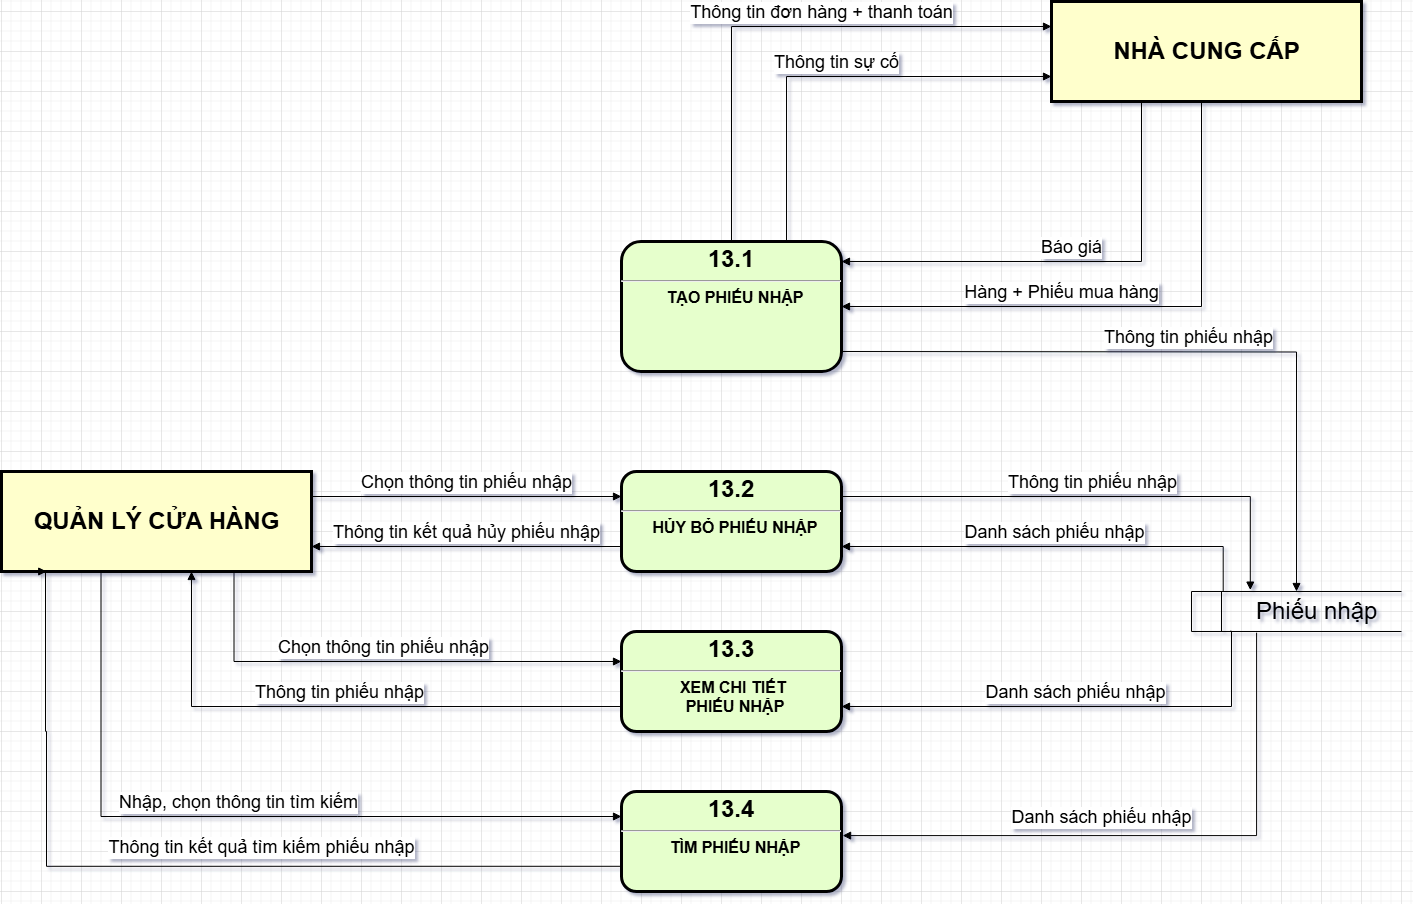

The diagram above was exported from draw.io. Its source (the exported page's mxGraphModel, read from the mxfile embedded in the PNG):
<mxGraphModel dx="1938" dy="-730" grid="1" gridSize="10" guides="1" tooltips="1" connect="1" arrows="1" fold="1" page="1" pageScale="1" pageWidth="827" pageHeight="1169" math="0" shadow="0">
  <root>
    <mxCell id="0" />
    <mxCell id="1" parent="0" />
    <mxCell id="VzNdSLZ5Mb0qOx63qha7-1" value="" style="group" parent="1" connectable="0" vertex="1">
      <mxGeometry x="-560" y="2620" width="310" height="100" as="geometry" />
    </mxCell>
    <mxCell id="VzNdSLZ5Mb0qOx63qha7-2" value="" style="whiteSpace=wrap;align=center;verticalAlign=middle;fontStyle=1;strokeWidth=3;fillColor=#FFFFCC" parent="VzNdSLZ5Mb0qOx63qha7-1" vertex="1">
      <mxGeometry width="310" height="100" as="geometry" />
    </mxCell>
    <mxCell id="VzNdSLZ5Mb0qOx63qha7-3" value="&lt;b&gt;&lt;font style=&quot;font-size: 24px;&quot;&gt;QUẢN LÝ CỬA HÀNG&lt;/font&gt;&lt;/b&gt;" style="text;html=1;align=center;verticalAlign=middle;resizable=0;points=[];autosize=1;strokeColor=none;fillColor=none;" parent="VzNdSLZ5Mb0qOx63qha7-1" vertex="1">
      <mxGeometry x="20" y="30" width="270" height="40" as="geometry" />
    </mxCell>
    <mxCell id="VzNdSLZ5Mb0qOx63qha7-4" value="&lt;p style=&quot;margin: 4px 0px 0px; text-align: center;&quot;&gt;&lt;span style=&quot;font-size: 24px;&quot;&gt;13.2&lt;/span&gt;&lt;/p&gt;&lt;hr&gt;&lt;p style=&quot;margin: 0px; margin-left: 8px;&quot;&gt;&lt;font size=&quot;3&quot;&gt;HỦY BỎ PHIẾU NHẬP&lt;/font&gt;&lt;/p&gt;" style="verticalAlign=middle;align=center;overflow=fill;fontSize=12;fontFamily=Helvetica;html=1;rounded=1;fontStyle=1;strokeWidth=3;fillColor=#E6FFCC" parent="1" vertex="1">
      <mxGeometry x="60" y="2620" width="220" height="100" as="geometry" />
    </mxCell>
    <mxCell id="VzNdSLZ5Mb0qOx63qha7-5" value="&lt;p style=&quot;margin: 4px 0px 0px; text-align: center;&quot;&gt;&lt;span style=&quot;font-size: 24px;&quot;&gt;13.3&lt;/span&gt;&lt;/p&gt;&lt;hr&gt;&lt;p style=&quot;margin: 0px; margin-left: 8px;&quot;&gt;&lt;font size=&quot;3&quot;&gt;XEM CHI TIẾT&amp;nbsp;&lt;/font&gt;&lt;/p&gt;&lt;p style=&quot;margin: 0px; margin-left: 8px;&quot;&gt;&lt;font size=&quot;3&quot;&gt;PHIẾU NHẬP&lt;/font&gt;&lt;/p&gt;" style="verticalAlign=middle;align=center;overflow=fill;fontSize=12;fontFamily=Helvetica;html=1;rounded=1;fontStyle=1;strokeWidth=3;fillColor=#E6FFCC" parent="1" vertex="1">
      <mxGeometry x="60" y="2780" width="220" height="100" as="geometry" />
    </mxCell>
    <mxCell id="VzNdSLZ5Mb0qOx63qha7-6" value="&lt;p style=&quot;margin: 4px 0px 0px; text-align: center;&quot;&gt;&lt;span style=&quot;font-size: 24px;&quot;&gt;13.4&lt;/span&gt;&lt;/p&gt;&lt;hr&gt;&lt;p style=&quot;margin: 0px; margin-left: 8px;&quot;&gt;&lt;font size=&quot;3&quot;&gt;TÌM PHIẾU NHẬP&lt;/font&gt;&lt;/p&gt;" style="verticalAlign=middle;align=center;overflow=fill;fontSize=12;fontFamily=Helvetica;html=1;rounded=1;fontStyle=1;strokeWidth=3;fillColor=#E6FFCC" parent="1" vertex="1">
      <mxGeometry x="60" y="2940" width="220" height="100" as="geometry" />
    </mxCell>
    <mxCell id="VzNdSLZ5Mb0qOx63qha7-7" value="&lt;p style=&quot;margin: 4px 0px 0px; text-align: center;&quot;&gt;&lt;span style=&quot;font-size: 24px;&quot;&gt;13.1&lt;/span&gt;&lt;/p&gt;&lt;hr&gt;&lt;p style=&quot;margin: 0px; margin-left: 8px;&quot;&gt;&lt;font size=&quot;3&quot;&gt;TẠO PHIẾU NHẬP&lt;/font&gt;&lt;/p&gt;" style="verticalAlign=middle;align=center;overflow=fill;fontSize=12;fontFamily=Helvetica;html=1;rounded=1;fontStyle=1;strokeWidth=3;fillColor=#E6FFCC" parent="1" vertex="1">
      <mxGeometry x="60" y="2390" width="220" height="130" as="geometry" />
    </mxCell>
    <mxCell id="VzNdSLZ5Mb0qOx63qha7-8" value="&lt;font style=&quot;font-size: 18px;&quot;&gt;Chọn thông tin phiếu nhập&lt;/font&gt;" style="html=1;verticalAlign=bottom;endArrow=block;curved=0;rounded=0;exitX=1;exitY=0.25;exitDx=0;exitDy=0;entryX=0;entryY=0.25;entryDx=0;entryDy=0;" parent="1" source="VzNdSLZ5Mb0qOx63qha7-2" target="VzNdSLZ5Mb0qOx63qha7-4" edge="1">
      <mxGeometry width="80" relative="1" as="geometry">
        <mxPoint x="200" y="2660" as="sourcePoint" />
        <mxPoint x="280" y="2660" as="targetPoint" />
      </mxGeometry>
    </mxCell>
    <mxCell id="VzNdSLZ5Mb0qOx63qha7-9" value="&lt;font style=&quot;font-size: 18px;&quot;&gt;Thông tin kết quả hủy phiếu nhập&lt;/font&gt;" style="html=1;verticalAlign=bottom;endArrow=block;curved=0;rounded=0;entryX=1;entryY=0.75;entryDx=0;entryDy=0;exitX=0;exitY=0.75;exitDx=0;exitDy=0;" parent="1" source="VzNdSLZ5Mb0qOx63qha7-4" target="VzNdSLZ5Mb0qOx63qha7-2" edge="1">
      <mxGeometry width="80" relative="1" as="geometry">
        <mxPoint x="10" y="2650" as="sourcePoint" />
        <mxPoint x="90" y="2650" as="targetPoint" />
      </mxGeometry>
    </mxCell>
    <mxCell id="VzNdSLZ5Mb0qOx63qha7-14" value="&lt;span style=&quot;font-size: 18px;&quot;&gt;Chọn thông tin phiếu nhập&lt;/span&gt;" style="html=1;verticalAlign=bottom;endArrow=block;rounded=0;exitX=0.75;exitY=1;exitDx=0;exitDy=0;edgeStyle=orthogonalEdgeStyle;" parent="1" source="VzNdSLZ5Mb0qOx63qha7-2" edge="1">
      <mxGeometry width="80" relative="1" as="geometry">
        <mxPoint x="100" y="2830" as="sourcePoint" />
        <mxPoint x="60" y="2810" as="targetPoint" />
        <Array as="points">
          <mxPoint x="-327" y="2810" />
        </Array>
      </mxGeometry>
    </mxCell>
    <mxCell id="VzNdSLZ5Mb0qOx63qha7-15" value="&lt;span style=&quot;font-size: 18px;&quot;&gt;Thông tin phiếu nhập&lt;/span&gt;" style="html=1;verticalAlign=bottom;endArrow=block;rounded=0;exitX=0;exitY=0.75;exitDx=0;exitDy=0;edgeStyle=orthogonalEdgeStyle;entryX=0;entryY=0.75;entryDx=0;entryDy=0;" parent="1" source="VzNdSLZ5Mb0qOx63qha7-5" edge="1">
      <mxGeometry x="-0.0015" width="80" relative="1" as="geometry">
        <mxPoint x="17" y="2810" as="sourcePoint" />
        <mxPoint x="-370" y="2720" as="targetPoint" />
        <Array as="points">
          <mxPoint x="-370" y="2855" />
        </Array>
        <mxPoint as="offset" />
      </mxGeometry>
    </mxCell>
    <mxCell id="VzNdSLZ5Mb0qOx63qha7-16" value="&lt;span style=&quot;font-size: 18px;&quot;&gt;Nhập, chọn thông tin tìm kiếm&lt;/span&gt;" style="html=1;verticalAlign=bottom;endArrow=block;rounded=0;exitX=0.321;exitY=0.999;exitDx=0;exitDy=0;edgeStyle=orthogonalEdgeStyle;exitPerimeter=0;entryX=0;entryY=0.25;entryDx=0;entryDy=0;" parent="1" source="VzNdSLZ5Mb0qOx63qha7-2" target="VzNdSLZ5Mb0qOx63qha7-6" edge="1">
      <mxGeometry width="80" relative="1" as="geometry">
        <mxPoint x="-460" y="2740" as="sourcePoint" />
        <mxPoint x="-73" y="2830" as="targetPoint" />
        <Array as="points">
          <mxPoint x="-460" y="2965" />
        </Array>
      </mxGeometry>
    </mxCell>
    <mxCell id="VzNdSLZ5Mb0qOx63qha7-17" value="&lt;span style=&quot;font-size: 18px;&quot;&gt;Thông tin kết quả tìm kiếm phiếu nhập&lt;/span&gt;" style="html=1;verticalAlign=bottom;endArrow=block;rounded=0;exitX=0;exitY=0.75;exitDx=0;exitDy=0;edgeStyle=orthogonalEdgeStyle;entryX=0.146;entryY=1.002;entryDx=0;entryDy=0;entryPerimeter=0;" parent="1" edge="1">
      <mxGeometry x="-0.1734" y="-5" width="80" relative="1" as="geometry">
        <mxPoint x="60" y="3014.8" as="sourcePoint" />
        <mxPoint x="-514.7399999999998" y="2720" as="targetPoint" />
        <Array as="points">
          <mxPoint x="-515" y="3014.8" />
          <mxPoint x="-515" y="2879.8" />
          <mxPoint x="-516" y="2719.8" />
        </Array>
        <mxPoint as="offset" />
      </mxGeometry>
    </mxCell>
    <mxCell id="VzNdSLZ5Mb0qOx63qha7-18" value="&lt;font style=&quot;font-size: 24px;&quot;&gt;&lt;span style=&quot;white-space: pre;&quot;&gt;&#09;&lt;/span&gt;&amp;nbsp;Phiếu nhập&lt;/font&gt;" style="html=1;dashed=0;whiteSpace=wrap;shape=mxgraph.dfd.dataStoreID;align=left;spacingLeft=3;points=[[0,0],[0.5,0],[1,0],[0,0.5],[1,0.5],[0,1],[0.5,1],[1,1]];verticalAlign=middle;fontFamily=Helvetica;fontSize=12;fontColor=default;autosize=1;resizable=0;fillColor=none;gradientColor=none;" parent="1" vertex="1">
      <mxGeometry x="630" y="2740" width="210" height="40" as="geometry" />
    </mxCell>
    <mxCell id="VzNdSLZ5Mb0qOx63qha7-19" value="&lt;font style=&quot;font-size: 18px;&quot;&gt;Thông tin phiếu nhập&lt;/font&gt;" style="html=1;verticalAlign=bottom;endArrow=block;rounded=0;entryX=0.28;entryY=-0.035;entryDx=0;entryDy=0;entryPerimeter=0;exitX=1;exitY=0.25;exitDx=0;exitDy=0;edgeStyle=orthogonalEdgeStyle;" parent="1" source="VzNdSLZ5Mb0qOx63qha7-4" target="VzNdSLZ5Mb0qOx63qha7-18" edge="1">
      <mxGeometry width="80" relative="1" as="geometry">
        <mxPoint x="160" y="2780" as="sourcePoint" />
        <mxPoint x="240" y="2780" as="targetPoint" />
      </mxGeometry>
    </mxCell>
    <mxCell id="VzNdSLZ5Mb0qOx63qha7-20" value="&lt;font style=&quot;font-size: 18px;&quot;&gt;Danh sách phiếu nhập&lt;/font&gt;" style="html=1;verticalAlign=bottom;endArrow=block;rounded=0;entryX=1;entryY=0.75;entryDx=0;entryDy=0;exitX=0.151;exitY=-0.013;exitDx=0;exitDy=0;edgeStyle=orthogonalEdgeStyle;exitPerimeter=0;" parent="1" source="VzNdSLZ5Mb0qOx63qha7-18" target="VzNdSLZ5Mb0qOx63qha7-4" edge="1">
      <mxGeometry width="80" relative="1" as="geometry">
        <mxPoint x="470" y="2720" as="sourcePoint" />
        <mxPoint x="390" y="2720" as="targetPoint" />
      </mxGeometry>
    </mxCell>
    <mxCell id="VzNdSLZ5Mb0qOx63qha7-21" value="&lt;font style=&quot;font-size: 18px;&quot;&gt;Danh sách phiếu nhập&lt;/font&gt;" style="html=1;verticalAlign=bottom;endArrow=block;rounded=0;entryX=1;entryY=0.75;entryDx=0;entryDy=0;edgeStyle=orthogonalEdgeStyle;exitX=0.184;exitY=0.992;exitDx=0;exitDy=0;exitPerimeter=0;" parent="1" source="VzNdSLZ5Mb0qOx63qha7-18" target="VzNdSLZ5Mb0qOx63qha7-5" edge="1">
      <mxGeometry width="80" relative="1" as="geometry">
        <mxPoint x="670" y="2790" as="sourcePoint" />
        <mxPoint x="300" y="2770" as="targetPoint" />
        <Array as="points">
          <mxPoint x="670" y="2780" />
          <mxPoint x="670" y="2855" />
        </Array>
      </mxGeometry>
    </mxCell>
    <mxCell id="VzNdSLZ5Mb0qOx63qha7-22" value="&lt;font style=&quot;font-size: 18px;&quot;&gt;Danh sách phiếu nhập&lt;/font&gt;" style="html=1;verticalAlign=bottom;endArrow=block;rounded=0;entryX=1.005;entryY=0.441;entryDx=0;entryDy=0;exitX=0.31;exitY=1.029;exitDx=0;exitDy=0;exitPerimeter=0;entryPerimeter=0;edgeStyle=orthogonalEdgeStyle;" parent="1" source="VzNdSLZ5Mb0qOx63qha7-18" target="VzNdSLZ5Mb0qOx63qha7-6" edge="1">
      <mxGeometry x="0.1594" y="-4" width="80" relative="1" as="geometry">
        <mxPoint x="699" y="2910" as="sourcePoint" />
        <mxPoint x="310" y="2985" as="targetPoint" />
        <Array as="points">
          <mxPoint x="695" y="2984" />
        </Array>
        <mxPoint as="offset" />
      </mxGeometry>
    </mxCell>
    <mxCell id="VzNdSLZ5Mb0qOx63qha7-23" value="&lt;font style=&quot;font-size: 18px;&quot;&gt;Thông tin phiếu nhập&lt;/font&gt;" style="html=1;verticalAlign=bottom;endArrow=block;rounded=0;entryX=0.5;entryY=0;entryDx=0;entryDy=0;edgeStyle=orthogonalEdgeStyle;" parent="1" target="VzNdSLZ5Mb0qOx63qha7-18" edge="1">
      <mxGeometry width="80" relative="1" as="geometry">
        <mxPoint x="280" y="2500" as="sourcePoint" />
        <mxPoint x="340" y="2530" as="targetPoint" />
      </mxGeometry>
    </mxCell>
    <mxCell id="VzNdSLZ5Mb0qOx63qha7-25" value="" style="group" parent="1" connectable="0" vertex="1">
      <mxGeometry x="490" y="2150" width="310" height="100" as="geometry" />
    </mxCell>
    <mxCell id="VzNdSLZ5Mb0qOx63qha7-26" value="" style="whiteSpace=wrap;align=center;verticalAlign=middle;fontStyle=1;strokeWidth=3;fillColor=#FFFFCC" parent="VzNdSLZ5Mb0qOx63qha7-25" vertex="1">
      <mxGeometry width="310" height="100" as="geometry" />
    </mxCell>
    <mxCell id="VzNdSLZ5Mb0qOx63qha7-27" value="&lt;b&gt;&lt;font style=&quot;font-size: 24px;&quot;&gt;NHÀ CUNG CẤP&lt;/font&gt;&lt;/b&gt;" style="text;html=1;align=center;verticalAlign=middle;resizable=0;points=[];autosize=1;strokeColor=none;fillColor=none;" parent="VzNdSLZ5Mb0qOx63qha7-25" vertex="1">
      <mxGeometry x="50" y="30" width="210" height="40" as="geometry" />
    </mxCell>
    <mxCell id="VzNdSLZ5Mb0qOx63qha7-28" value="&lt;font style=&quot;font-size: 18px;&quot;&gt;Báo giá&lt;/font&gt;" style="html=1;verticalAlign=bottom;endArrow=block;rounded=0;exitX=1;exitY=0.154;exitDx=0;exitDy=0;edgeStyle=orthogonalEdgeStyle;exitPerimeter=0;entryX=1;entryY=0.154;entryDx=0;entryDy=0;entryPerimeter=0;" parent="1" target="VzNdSLZ5Mb0qOx63qha7-7" edge="1">
      <mxGeometry width="80" relative="1" as="geometry">
        <mxPoint x="580" y="2250" as="sourcePoint" />
        <mxPoint x="310" y="2450" as="targetPoint" />
        <Array as="points">
          <mxPoint x="580" y="2410" />
        </Array>
      </mxGeometry>
    </mxCell>
    <mxCell id="VzNdSLZ5Mb0qOx63qha7-29" value="&lt;font style=&quot;font-size: 18px;&quot;&gt;Hàng + Phiếu mua hàng&lt;/font&gt;" style="html=1;verticalAlign=bottom;endArrow=block;rounded=0;entryX=1;entryY=0.5;entryDx=0;entryDy=0;edgeStyle=orthogonalEdgeStyle;" parent="1" target="VzNdSLZ5Mb0qOx63qha7-7" edge="1">
      <mxGeometry x="0.2212" width="80" relative="1" as="geometry">
        <mxPoint x="640" y="2250" as="sourcePoint" />
        <mxPoint x="440" y="2430" as="targetPoint" />
        <Array as="points">
          <mxPoint x="640" y="2455" />
        </Array>
        <mxPoint as="offset" />
      </mxGeometry>
    </mxCell>
    <mxCell id="VzNdSLZ5Mb0qOx63qha7-30" value="&lt;font style=&quot;font-size: 18px;&quot;&gt;Thông tin sự cố&lt;/font&gt;" style="html=1;verticalAlign=bottom;endArrow=block;rounded=0;exitX=0.75;exitY=0;exitDx=0;exitDy=0;entryX=0;entryY=0.75;entryDx=0;entryDy=0;edgeStyle=orthogonalEdgeStyle;" parent="1" source="VzNdSLZ5Mb0qOx63qha7-7" target="VzNdSLZ5Mb0qOx63qha7-26" edge="1">
      <mxGeometry width="80" relative="1" as="geometry">
        <mxPoint x="360" y="2320" as="sourcePoint" />
        <mxPoint x="440" y="2320" as="targetPoint" />
      </mxGeometry>
    </mxCell>
    <mxCell id="VzNdSLZ5Mb0qOx63qha7-31" value="&lt;font style=&quot;font-size: 18px;&quot;&gt;Thông tin đơn hàng + thanh toán&lt;/font&gt;" style="html=1;verticalAlign=bottom;endArrow=block;rounded=0;exitX=0.5;exitY=0;exitDx=0;exitDy=0;entryX=0;entryY=0.25;entryDx=0;entryDy=0;edgeStyle=orthogonalEdgeStyle;" parent="1" source="VzNdSLZ5Mb0qOx63qha7-7" target="VzNdSLZ5Mb0qOx63qha7-26" edge="1">
      <mxGeometry x="0.1402" width="80" relative="1" as="geometry">
        <mxPoint x="360" y="2320" as="sourcePoint" />
        <mxPoint x="440" y="2320" as="targetPoint" />
        <mxPoint as="offset" />
      </mxGeometry>
    </mxCell>
  </root>
</mxGraphModel>